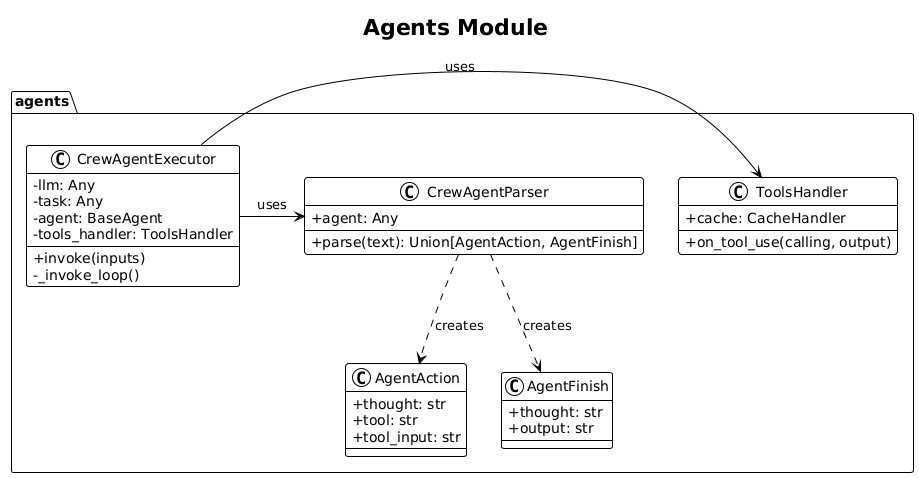

The diagram above was rendered by PlantUML. Its source (embedded in the PNG):
@startuml
!theme plain
skinparam classAttributeIconSize 0
title Agents Module

package "agents" {
  class CrewAgentExecutor {
    - llm: Any
    - task: Any
    - agent: BaseAgent
    - tools_handler: ToolsHandler
    + invoke(inputs)
    - _invoke_loop()
  }

  class ToolsHandler {
    + cache: CacheHandler
    + on_tool_use(calling, output)
  }

  class CrewAgentParser {
    + agent: Any
    + parse(text): Union[AgentAction, AgentFinish]
  }

  class AgentAction {
    + thought: str
    + tool: str
    + tool_input: str
  }

  class AgentFinish {
    + thought: str
    + output: str
  }
}

CrewAgentExecutor -> ToolsHandler : uses
CrewAgentExecutor -> CrewAgentParser : uses
CrewAgentParser ..> AgentAction : creates
CrewAgentParser ..> AgentFinish : creates
@enduml